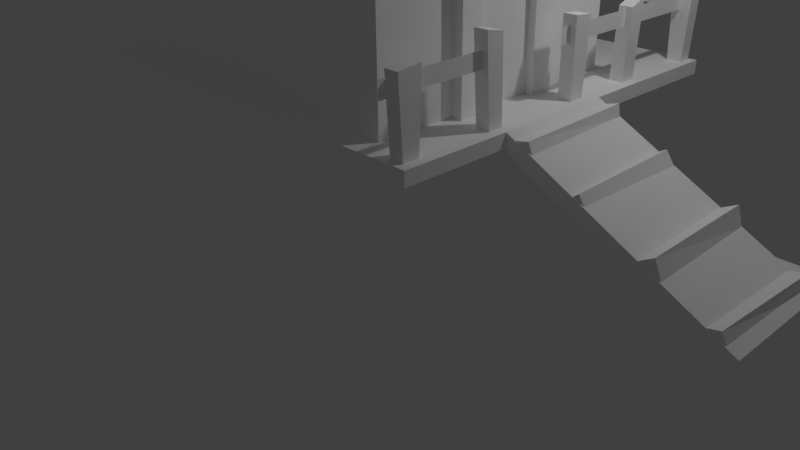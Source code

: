 # Source: CMC_Treehouse_3DS.blend  (saved by Blender 2.75.0; exported with 4.5.12 LTS)
import bpy
from mathutils import Matrix  # noqa: F401  (used for matrix-valued properties, if any)

bpy.ops.wm.read_factory_settings(use_empty=True)
scene = bpy.context.scene
scene.name = 'Scene'

# ---- collections
col_collection_1 = bpy.data.collections.new('Collection 1'); scene.collection.children.link(col_collection_1)

# ---- materials (node trees are filled in below, after node groups)
mat_cmc_treehouse_tr = bpy.data.materials.new('CMC_Treehouse_Tr')
mat_cmc_treehouse_tr.alpha_threshold = 0.0
mat_cmc_treehouse_tr.use_transparent_shadow = False
mat_cmc_treehouse_tr.diffuse_color = (1.0, 1.0, 1.0, 1.0)
mat_cmc_treehouse_tr.specular_color = (0.898, 0.898, 0.898)
mat_cmc_treehouse_tr.roughness = 0.5
mat_cmc_treehouse_ma = bpy.data.materials.new('CMC_Treehouse_Ma')
mat_cmc_treehouse_ma.alpha_threshold = 0.0
mat_cmc_treehouse_ma.use_transparent_shadow = False
mat_cmc_treehouse_ma.diffuse_color = (1.0, 1.0, 1.0, 1.0)
mat_cmc_treehouse_ma.specular_color = (0.898, 0.898, 0.898)
mat_cmc_treehouse_ma.roughness = 0.5
mat_cmc_treehouse_ra = bpy.data.materials.new('CMC_Treehouse_Ra')
mat_cmc_treehouse_ra.alpha_threshold = 0.0
mat_cmc_treehouse_ra.use_transparent_shadow = False
mat_cmc_treehouse_ra.diffuse_color = (1.0, 1.0, 1.0, 1.0)
mat_cmc_treehouse_ra.specular_color = (0.898, 0.898, 0.898)
mat_cmc_treehouse_ra.roughness = 0.5
mat_cmc_treehouse_ex = bpy.data.materials.new('CMC_Treehouse_Ex')
mat_cmc_treehouse_ex.alpha_threshold = 0.0
mat_cmc_treehouse_ex.use_transparent_shadow = False
mat_cmc_treehouse_ex.diffuse_color = (1.0, 1.0, 1.0, 1.0)
mat_cmc_treehouse_ex.specular_color = (0.898, 0.898, 0.898)
mat_cmc_treehouse_ex.roughness = 0.5

# ---- material node trees

# ---- world
world_world = bpy.data.worlds.new('World'); scene.world = world_world
world_world.color = (0.05088, 0.05088, 0.05088)
world_world.use_sun_shadow = False
world_world.sun_shadow_jitter_overblur = 0.0
world_world.cycles.sampling_method = 'MANUAL'
world_world.cycles.sample_map_resolution = 256

# ---- cameras
cam_camera = bpy.data.cameras.new('Camera')
cam_camera.clip_end = 100.0
cam_camera.lens = 35.0
cam_camera.sensor_width = 32.0
cam_camera.sensor_height = 18.0
cam_camera.ortho_scale = 7.314
cam_camera.dof.focus_distance = 0.0
cam_camera.dof.aperture_fstop = 128.0

# ---- lights
light_lamp = bpy.data.lights.new('Lamp', 'POINT')
light_lamp.transmission_factor = 0.0
light_lamp.cutoff_distance = 30.0
light_lamp.energy = 100.0
light_lamp.shadow_buffer_clip_start = 1.001
light_lamp.shadow_soft_size = 0.1
light_lamp.shadow_maximum_resolution = 0.006
light_lamp.use_absolute_resolution = True
light_lamp.cycles.use_multiple_importance_sampling = False

# ---- meshes
me_cmc_treeh2 = bpy.data.meshes.new('CMC_Treeh2')
me_cmc_treeh2.from_pydata([(22.53, 0.9203, 39.28), (22.53, -7.182, 26.2), (22.53, 0.9203, 26.2), (22.53, -7.182, 39.28), (6.402, 13.23, 31.83), (11.82, 13.23, 30.97), (8.263, 13.23, 43.66), (13.69, 13.23, 42.81), (6.402, 12.64, 31.83), (11.82, 12.64, 30.97), (8.263, 12.64, 43.66), (13.69, 12.64, 42.81), (-4.785, 11.41, 31.33), (7.273, 11.41, 31.33), (-4.785, 11.41, 44.81), (7.273, 11.41, 44.81), (20.92, 0.06894, 48.1), (20.92, -6.378, 48.1), (20.92, -0.1508, 55.66), (20.92, -6.158, 55.57), (23.14, 0.8541, 48.16), (23.14, -6.781, 48.16), (23.14, 0.8541, 50.49), (23.14, -6.781, 50.49), (-8.524, 13.23, 30.5), (-11.84, 13.23, 42.01), (-6.564, 13.23, 43.53), (-3.249, 13.23, 32.02), (-3.249, 12.64, 32.02), (-8.524, 12.64, 30.5), (-6.564, 12.64, 43.53), (-11.84, 12.64, 42.01), (6.402, 13.23, 31.83), (11.82, 13.23, 30.97), (6.402, 13.23, 31.83), (11.82, 13.23, 30.97), (13.69, 13.23, 42.81), (11.82, 12.64, 30.97), (11.82, 13.23, 30.97), (13.69, 13.23, 42.81), (8.263, 13.23, 43.66), (13.69, 12.64, 42.81), (13.69, 13.23, 42.81), (8.263, 13.23, 43.66), (6.402, 13.23, 31.83), (6.402, 12.64, 31.83), (6.402, 12.64, 31.83), (8.263, 12.64, 43.66), (8.263, 13.23, 43.66), (-8.524, 13.23, 30.5), (-3.249, 13.23, 32.02), (-8.524, 13.23, 30.5), (-3.249, 13.23, 32.02), (-6.564, 13.23, 43.53), (-3.249, 12.64, 32.02), (-3.249, 13.23, 32.02), (-6.564, 13.23, 43.53), (-11.84, 13.23, 42.01), (-6.564, 12.64, 43.53), (-6.564, 13.23, 43.53), (-11.84, 13.23, 42.01), (-8.524, 13.23, 30.5), (-8.524, 12.64, 30.5), (-8.524, 12.64, 30.5), (-11.84, 12.64, 42.01), (-11.84, 13.23, 42.01)], [], [(3, 1, 2), (0, 3, 2), (4, 6, 7), (7, 5, 4), (32, 33, 9), (9, 8, 34), (35, 36, 11), (11, 37, 38), (39, 40, 10), (10, 41, 42), (43, 44, 45), (46, 47, 48), (12, 14, 15), (15, 13, 12), (16, 18, 19), (19, 17, 16), (20, 22, 23), (23, 21, 20), (24, 25, 26), (26, 27, 24), (49, 50, 28), (28, 29, 51), (52, 53, 30), (30, 54, 55), (56, 57, 31), (31, 58, 59), (60, 61, 62), (63, 64, 65)])
_uv = me_cmc_treeh2.uv_layers.new(name='UVMap')
_uv.uv.foreach_set('vector', [0.6805, 0.39, 0.0, 0.39, 0.0, 0.0, 0.6805, 0.0, 0.6805, 0.39, 0.0, 0.0, 0.0, 0.0, 0.6805, 0.0, 0.6805, 0.39, 0.6805, 0.39, 0.0, 0.39, 0.0, 0.0, 0.995, 0.02889, 0.7362, 0.02889, 0.7362, 0.00461, 0.7362, 0.00461, 0.995, 0.00461, 0.995, 0.02889, 0.7362, 0.00461, 0.995, 0.00461, 0.995, 0.02889, 0.995, 0.02889, 0.7362, 0.02889, 0.7362, 0.00461, 0.7362, 0.00461, 0.995, 0.00461, 0.995, 0.02889, 0.995, 0.02889, 0.7362, 0.02889, 0.7362, 0.00461, 0.995, 0.02889, 0.7362, 0.02889, 0.7362, 0.00461, 0.7362, 0.00461, 0.995, 0.00461, 0.995, 0.02889, 0.007919, 0.4415, 0.637, 0.4507, 0.6333, 0.9823, 0.6333, 0.9823, 0.007919, 0.9915, 0.007919, 0.4415, 0.007919, 0.4415, 0.637, 0.4507, 0.6333, 0.9823, 0.6333, 0.9823, 0.007919, 0.9915, 0.007919, 0.4415, 0.709, 0.06118, 0.9917, 0.06118, 0.9917, 0.9872, 0.9917, 0.9872, 0.709, 0.9872, 0.709, 0.06118, 0.0, 0.0, 0.6805, 0.0, 0.6805, 0.39, 0.6805, 0.39, 0.0, 0.39, 0.0, 0.0, 0.995, 0.02889, 0.7362, 0.02889, 0.7362, 0.00461, 0.7362, 0.00461, 0.995, 0.00461, 0.995, 0.02889, 0.7362, 0.00461, 0.995, 0.00461, 0.995, 0.02889, 0.995, 0.02889, 0.7362, 0.02889, 0.7362, 0.00461, 0.7362, 0.00461, 0.995, 0.00461, 0.995, 0.02889, 0.995, 0.02889, 0.7362, 0.02889, 0.7362, 0.00461, 0.995, 0.02889, 0.7362, 0.02889, 0.7362, 0.00461, 0.7362, 0.00461, 0.995, 0.00461, 0.995, 0.02889])
me_cmc_treeh2.materials.append(mat_cmc_treehouse_tr)
me_cmc_treeh2.use_remesh_preserve_volume = False
me_cmc_treeh2.use_remesh_preserve_attributes = False
me_cmc_treeh2.use_mirror_vertex_groups = False
me_cmc_treeh2.update()
me_cmc_treeh1 = bpy.data.meshes.new('CMC_Treeh1')
me_cmc_treeh1.from_pydata([(22.33, -3.347, 60.29), (19.53, -16.3, 50.39), (22.33, -18.52, 48.49), (19.53, -3.347, 60.29), (22.33, 12.6, 47.89), (19.53, 9.603, 50.19), (22.33, -6.128, 48.16), (19.57, -6.128, 48.16), (19.57, -0.1482, 48.03), (22.33, -0.1482, 48.03), (22.33, -0.4214, 55.36), (19.57, -0.4214, 55.36), (19.57, -5.975, 55.27), (22.33, -5.975, 55.27), (-16.07, 9.603, 50.19), (-20.47, -3.347, 60.29), (-20.47, 12.6, 47.89), (-16.07, -3.347, 60.29), (-16.07, -16.3, 50.39), (-20.47, -18.52, 48.49), (22.33, 2.838, 26.44), (22.33, 2.838, 41.69), (19.53, 2.838, 41.69), (19.53, 2.838, 26.44), (22.33, 12.6, 26.44), (19.53, 9.603, 26.44), (19.53, -9.062, 26.39), (22.33, -9.062, 26.39), (22.33, -9.062, 41.69), (19.53, -9.062, 41.69), (19.53, -16.3, 26.39), (22.33, -18.52, 26.39), (-20.47, 12.6, 26.44), (-16.07, 9.603, 26.41), (-20.47, -18.52, 26.39), (-16.07, -16.3, 26.39), (-3.841, 12.6, 44.25), (-3.841, 9.603, 44.25), (-3.258, 9.603, 31.96), (-3.258, 12.6, 31.96), (6.148, 12.6, 31.73), (6.148, 9.603, 31.73), (6.742, 12.6, 43.77), (6.742, 9.603, 43.77), (22.33, -18.52, 48.49), (-20.47, -18.52, 48.49), (-20.47, -18.52, 48.49), (-20.47, -18.52, 48.49), (-20.47, -18.52, 26.39), (22.33, 12.6, 47.89), (22.33, 12.6, 47.89), (-20.47, 12.6, 47.89), (-20.47, 12.6, 47.89), (22.33, 12.6, 47.89), (-20.47, 12.6, 26.44), (-20.47, 12.6, 26.44), (-20.47, 12.6, 26.44), (-20.47, 12.6, 26.44), (-20.47, 12.6, 47.89), (19.53, 9.603, 50.19), (19.53, 9.603, 50.19), (-3.258, 12.6, 31.96), (-3.258, 9.603, 31.96), (6.148, 9.603, 31.73), (-3.258, 12.6, 31.96), (6.148, 9.603, 31.73), (6.148, 12.6, 31.73), (6.742, 12.6, 43.77), (6.148, 12.6, 31.73), (6.148, 9.603, 31.73), (6.742, 12.6, 43.77), (6.148, 9.603, 31.73), (6.742, 9.603, 43.77), (-3.841, 9.603, 44.25), (-3.258, 9.603, 31.96), (-3.258, 12.6, 31.96), (-3.841, 9.603, 44.25), (-3.258, 12.6, 31.96), (-3.841, 12.6, 44.25), (6.742, 12.6, 43.77), (6.742, 9.603, 43.77), (-3.841, 9.603, 44.25), (6.742, 12.6, 43.77), (-3.841, 9.603, 44.25), (-3.841, 12.6, 44.25), (19.53, 9.603, 26.44), (-16.07, 9.603, 50.19), (-16.07, 9.603, 50.19), (-16.07, 9.603, 50.19), (-16.07, 9.603, 26.41), (19.53, -16.3, 50.39), (-16.07, -16.3, 26.39), (19.53, -16.3, 50.39), (-16.07, -16.3, 26.39), (-16.07, -16.3, 50.39), (19.53, -16.3, 26.39), (19.53, -16.3, 26.39), (22.33, -18.52, 26.39), (22.33, 12.6, 26.44), (22.33, 12.6, 26.44)], [], [(5, 8, 11), (3, 5, 11), (7, 1, 12), (1, 3, 12), (11, 12, 3), (2, 28, 6), (9, 21, 4), (6, 28, 21), (6, 21, 9), (5, 22, 8), (7, 29, 1), (8, 22, 29), (8, 29, 7), (19, 34, 31), (19, 31, 44), (15, 16, 45), (46, 16, 32), (47, 32, 48), (49, 24, 40), (50, 40, 42), (42, 36, 51), (42, 52, 53), (40, 24, 54), (40, 55, 39), (36, 39, 56), (36, 57, 58), (14, 37, 43), (14, 43, 59), (14, 33, 38), (14, 38, 37), (43, 41, 25), (43, 25, 60), (38, 33, 25), (38, 25, 41), (61, 62, 63), (64, 65, 66), (67, 68, 69), (70, 71, 72), (73, 74, 75), (76, 77, 78), (79, 80, 81), (82, 83, 84), (5, 85, 23), (5, 23, 22), (2, 6, 13), (0, 2, 13), (0, 13, 10), (0, 10, 4), (10, 9, 4), (17, 18, 86), (87, 18, 35), (88, 35, 89), (90, 30, 91), (92, 93, 94), (29, 26, 95), (29, 96, 1), (2, 97, 27), (2, 27, 28), (21, 20, 98), (21, 99, 4)])
_uv = me_cmc_treeh1.uv_layers.new(name='UVMap')
_uv.uv.foreach_set('vector', [0.8859, 0.8685, 0.8616, 0.7592, 0.9438, 0.7561, 0.9991, 0.7233, 0.8859, 0.8685, 0.9438, 0.7561, 0.8631, 0.6922, 0.8881, 0.5781, 0.9428, 0.6939, 0.8881, 0.5781, 0.9991, 0.7233, 0.9428, 0.6939, 0.9438, 0.7561, 0.9428, 0.6939, 0.9991, 0.7233, 0.3876, 0.5417, 0.2698, 0.3779, 0.382, 0.327, 0.3796, 0.2234, 0.2698, 0.1716, 0.3772, 0.002402, 0.382, 0.327, 0.2698, 0.3779, 0.2698, 0.1716, 0.382, 0.327, 0.2698, 0.1716, 0.3796, 0.2234, 0.8859, 0.8685, 0.7906, 0.7927, 0.8616, 0.7592, 0.8631, 0.6922, 0.7905, 0.6592, 0.8881, 0.5781, 0.8616, 0.7592, 0.7906, 0.7927, 0.7905, 0.6592, 0.8616, 0.7592, 0.7905, 0.6592, 0.8631, 0.6922, 0.0, 0.5787, 0.0, 0.881, 0.5943, 0.881, 0.0, 0.5787, 0.5943, 0.881, 0.5943, 0.5787, 0.5943, 0.2796, 0.3769, 2.834e-07, 0.3875, 0.5456, 0.3875, 0.5456, 0.3769, 2.834e-07, 0.0008766, 0.0, 0.3875, 0.5456, 0.0008766, 0.0, 1.771e-08, 0.5456, 0.5943, 0.5787, 0.5943, 0.881, 0.3696, 0.8072, 0.5943, 0.5787, 0.3696, 0.8072, 0.3778, 0.64, 0.3778, 0.64, 0.2309, 0.6333, 0.0, 0.5787, 0.3778, 0.64, 0.0, 0.5787, 0.5943, 0.5787, 0.3696, 0.8072, 0.5943, 0.881, 0.0, 0.881, 0.3696, 0.8072, 0.0, 0.881, 0.239, 0.804, 0.2309, 0.6333, 0.239, 0.804, 0.0, 0.881, 0.2309, 0.6333, 0.0, 0.881, 0.0, 0.5787, 0.9299, 0.0, 0.826, 0.0513, 0.7361, 0.05539, 0.9299, 0.0, 0.7361, 0.05539, 0.6274, 1.417e-07, 0.9299, 0.0, 0.9299, 0.203, 0.8211, 0.1558, 0.9299, 0.0, 0.8211, 0.1558, 0.826, 0.0513, 0.7361, 0.05539, 0.7411, 0.1577, 0.6274, 0.2029, 0.7361, 0.05539, 0.6274, 0.2029, 0.6274, 1.417e-07, 0.8211, 0.1558, 0.9299, 0.203, 0.6274, 0.2029, 0.8211, 0.1558, 0.6274, 0.2029, 0.7411, 0.1577, 0.259, 0.9306, 9.919e-07, 0.9306, 0.0, 0.9058, 0.259, 0.9306, 0.0, 0.9058, 0.259, 0.9058, 9.919e-07, 0.9306, 0.0, 0.9058, 0.259, 0.9058, 9.919e-07, 0.9306, 0.259, 0.9058, 0.259, 0.9306, 0.259, 0.9058, 0.259, 0.9306, 9.919e-07, 0.9306, 0.259, 0.9058, 9.919e-07, 0.9306, 0.0, 0.9058, 0.259, 0.9306, 9.919e-07, 0.9306, 0.0, 0.9058, 0.259, 0.9306, 0.0, 0.9058, 0.259, 0.9058, 0.8859, 0.8685, 0.6195, 0.8685, 0.6195, 0.7927, 0.8859, 0.8685, 0.6195, 0.7927, 0.7906, 0.7927, 0.3876, 0.5417, 0.382, 0.327, 0.5052, 0.3244, 0.5921, 0.2788, 0.3876, 0.5417, 0.5052, 0.3244, 0.5921, 0.2788, 0.5052, 0.3244, 0.5066, 0.2281, 0.5921, 0.2788, 0.5066, 0.2281, 0.3772, 0.002402, 0.5066, 0.2281, 0.3796, 0.2234, 0.3772, 0.002402, 1.0, 0.7241, 0.8888, 0.5787, 0.8865, 0.8696, 0.8865, 0.8696, 0.8888, 0.5787, 0.6192, 0.5787, 0.8865, 0.8696, 0.6192, 0.5787, 0.6196, 0.8696, 0.6274, 1.417e-07, 0.6274, 0.2029, 0.9299, 0.203, 0.6274, 1.417e-07, 0.9299, 0.203, 0.9299, 0.0, 0.7905, 0.6592, 0.619, 0.6592, 0.619, 0.5781, 0.7905, 0.6592, 0.619, 0.5781, 0.8881, 0.5781, 0.3876, 0.5417, 0.004629, 0.5417, 0.004629, 0.3779, 0.3876, 0.5417, 0.004629, 0.3779, 0.2698, 0.3779, 0.2698, 0.1716, 0.005496, 0.1716, 0.005496, 0.002402, 0.2698, 0.1716, 0.005496, 0.002402, 0.3772, 0.002402])
me_cmc_treeh1.materials.append(mat_cmc_treehouse_ma)
me_cmc_treeh1.use_remesh_preserve_volume = False
me_cmc_treeh1.use_remesh_preserve_attributes = False
me_cmc_treeh1.use_mirror_vertex_groups = False
me_cmc_treeh1.update()
me_cmc_treeh0 = bpy.data.meshes.new('CMC_Treeh0')
me_cmc_treeh0.from_pydata([(52.2, 4.892, 14.23), (28.34, -8.897, 26.44), (52.21, -8.891, 14.23), (28.34, 4.903, 26.44), (28.34, 4.903, 24.54), (28.34, -8.897, 24.54), (52.24, -8.897, 12.33), (52.24, 4.903, 12.33), (31.23, -8.678, 24.89), (30.77, -8.724, 26.14), (29.37, -8.841, 25.86), (30.78, 4.804, 26.39), (30.96, 4.843, 25.03), (29.14, 4.679, 25.98), (35.74, -8.841, 22.55), (37.1, -8.678, 21.85), (36.35, -8.724, 23.0), (36.36, 4.804, 23.25), (37.33, 4.843, 21.75), (35.43, 4.679, 22.72), (42.54, -8.841, 19.1), (44.88, -8.678, 17.91), (44.04, -8.724, 19.9), (44.05, 4.804, 20.15), (44.61, 4.843, 18.05), (42.27, 4.679, 19.24), (49.1, -8.841, 15.76), (51.0, -8.678, 14.79), (50.43, -8.724, 16.0), (51.0, 4.804, 15.93), (51.22, 4.843, 14.64), (49.32, 4.679, 15.64), (41.71, 28.66, 2.175), (55.5, 4.797, 14.38), (55.5, 28.67, 2.175), (41.7, 4.797, 14.38), (41.7, 4.797, 12.48), (55.5, 4.797, 12.48), (55.5, 28.7, 0.2753), (41.7, 28.7, 0.2753), (55.28, 7.693, 12.83), (55.33, 7.237, 14.08), (55.45, 5.836, 13.8), (41.8, 7.242, 14.33), (41.76, 7.422, 12.97), (41.93, 5.599, 13.92), (55.45, 12.2, 10.49), (55.28, 13.56, 9.793), (55.33, 12.81, 10.95), (41.8, 12.82, 11.19), (41.76, 13.79, 9.696), (41.93, 11.89, 10.67), (55.45, 19.0, 7.041), (55.28, 21.34, 5.855), (55.33, 20.5, 7.845), (41.8, 20.51, 8.093), (41.76, 21.07, 5.994), (41.93, 18.73, 7.18), (55.45, 25.56, 3.699), (55.28, 27.46, 2.729), (55.33, 26.9, 3.941), (41.8, 27.46, 3.876), (41.76, 27.68, 2.58), (41.93, 25.79, 3.585), (52.21, -8.891, 14.23), (52.2, 4.892, 14.23), (28.34, 4.903, 26.44), (52.21, -8.891, 14.23), (28.34, 4.903, 26.44), (28.34, -8.897, 26.44), (52.21, -8.891, 14.23), (52.24, -8.897, 12.33), (52.24, 4.903, 12.33), (52.21, -8.891, 14.23), (52.24, 4.903, 12.33), (52.2, 4.892, 14.23), (29.14, 4.679, 25.98), (29.14, 4.679, 25.98), (29.37, -8.841, 25.86), (35.43, 4.679, 22.72), (35.43, 4.679, 22.72), (35.74, -8.841, 22.55), (42.27, 4.679, 19.24), (42.27, 4.679, 19.24), (42.54, -8.841, 19.1), (49.32, 4.679, 15.64), (49.32, 4.679, 15.64), (49.1, -8.841, 15.76), (28.34, 4.903, 24.54), (52.24, 4.903, 12.33), (52.24, -8.897, 12.33), (28.34, 4.903, 24.54), (52.24, -8.897, 12.33), (28.34, -8.897, 24.54), (55.5, 28.67, 2.175), (41.71, 28.66, 2.175), (41.7, 4.797, 14.38), (55.5, 28.67, 2.175), (41.7, 4.797, 14.38), (55.5, 4.797, 14.38), (55.5, 28.67, 2.175), (55.5, 28.7, 0.2753), (41.7, 28.7, 0.2753), (55.5, 28.67, 2.175), (41.7, 28.7, 0.2753), (41.71, 28.66, 2.175), (41.93, 5.599, 13.92), (41.93, 5.599, 13.92), (55.45, 5.836, 13.8), (41.93, 11.89, 10.67), (41.93, 11.89, 10.67), (55.45, 12.2, 10.49), (41.93, 18.73, 7.18), (41.93, 18.73, 7.18), (55.45, 19.0, 7.041), (41.93, 25.79, 3.585), (41.93, 25.79, 3.585), (55.45, 25.56, 3.699), (41.7, 4.797, 12.48), (55.5, 4.797, 12.48), (55.5, 4.797, 14.38), (41.7, 4.797, 12.48), (55.5, 4.797, 14.38), (41.7, 4.797, 14.38), (41.7, 4.797, 12.48), (41.7, 28.7, 0.2753), (55.5, 28.7, 0.2753), (41.7, 4.797, 12.48), (55.5, 28.7, 0.2753), (55.5, 4.797, 12.48)], [], [(0, 7, 4), (0, 4, 3), (1, 5, 6), (1, 6, 2), (64, 65, 66), (67, 68, 69), (70, 71, 72), (73, 74, 75), (10, 8, 9), (11, 12, 13), (9, 11, 76), (9, 77, 78), (9, 8, 12), (9, 12, 11), (14, 15, 16), (17, 18, 19), (16, 17, 79), (16, 80, 81), (16, 15, 18), (16, 18, 17), (20, 21, 22), (23, 24, 25), (22, 23, 82), (22, 83, 84), (22, 21, 24), (22, 24, 23), (26, 27, 28), (29, 30, 31), (28, 29, 85), (28, 86, 87), (28, 27, 30), (28, 30, 29), (88, 89, 90), (91, 92, 93), (32, 39, 36), (32, 36, 35), (33, 37, 38), (33, 38, 34), (94, 95, 96), (97, 98, 99), (100, 101, 102), (103, 104, 105), (42, 40, 41), (43, 44, 45), (41, 43, 106), (41, 107, 108), (41, 40, 44), (41, 44, 43), (46, 47, 48), (49, 50, 51), (48, 49, 109), (48, 110, 111), (48, 47, 50), (48, 50, 49), (52, 53, 54), (55, 56, 57), (54, 55, 112), (54, 113, 114), (54, 53, 56), (54, 56, 55), (58, 59, 60), (61, 62, 63), (60, 61, 115), (60, 116, 117), (60, 59, 62), (60, 62, 61), (118, 119, 120), (121, 122, 123), (124, 125, 126), (127, 128, 129)])
_uv = me_cmc_treeh0.uv_layers.new(name='UVMap')
_uv.uv.foreach_set('vector', [0.8482, 0.01478, 0.9852, 0.01051, 0.5645, 0.9946, 0.8482, 0.01478, 0.5645, 0.9946, 0.4334, 0.9946, 0.4334, 0.9946, 0.5645, 0.9946, 0.9852, 0.01051, 0.4334, 0.9946, 0.9852, 0.01051, 0.8482, 0.01478, 0.002906, 7.576e-05, 0.2235, 0.0002259, 0.2242, 0.9999, 0.002906, 7.576e-05, 0.2242, 0.9999, 0.002961, 1.0, 0.5102, 0.02696, 0.5671, 0.0265, 0.5641, 0.2153, 0.5102, 0.02696, 0.5641, 0.2153, 0.5072, 0.2146, 0.3401, 0.02265, 0.4337, 0.09895, 0.3448, 0.09781, 0.3498, 0.8761, 0.4447, 0.8765, 0.3566, 0.9684, 0.3448, 0.09781, 0.3498, 0.8761, 0.2568, 0.868, 0.3448, 0.09781, 0.2568, 0.868, 0.2693, 0.09046, 0.3448, 0.09781, 0.4337, 0.09895, 0.4447, 0.8765, 0.3448, 0.09781, 0.4447, 0.8765, 0.3498, 0.8761, 0.3401, 0.02265, 0.4337, 0.09895, 0.3448, 0.09781, 0.3498, 0.8761, 0.4447, 0.8765, 0.3566, 0.9684, 0.3448, 0.09781, 0.3498, 0.8761, 0.2568, 0.868, 0.3448, 0.09781, 0.2568, 0.868, 0.2693, 0.09046, 0.3448, 0.09781, 0.4337, 0.09895, 0.4447, 0.8765, 0.3448, 0.09781, 0.4447, 0.8765, 0.3498, 0.8761, 0.3401, 0.02265, 0.4337, 0.09895, 0.3448, 0.09781, 0.3498, 0.8761, 0.4447, 0.8765, 0.3566, 0.9684, 0.3448, 0.09781, 0.3498, 0.8761, 0.2568, 0.868, 0.3448, 0.09781, 0.2568, 0.868, 0.2693, 0.09046, 0.3448, 0.09781, 0.4337, 0.09895, 0.4447, 0.8765, 0.3448, 0.09781, 0.4447, 0.8765, 0.3498, 0.8761, 0.3401, 0.02265, 0.4337, 0.09895, 0.3448, 0.09781, 0.3498, 0.8761, 0.4447, 0.8765, 0.3566, 0.9684, 0.3448, 0.09781, 0.3498, 0.8761, 0.2568, 0.868, 0.3448, 0.09781, 0.2568, 0.868, 0.2693, 0.09046, 0.3448, 0.09781, 0.4337, 0.09895, 0.4447, 0.8765, 0.3448, 0.09781, 0.4447, 0.8765, 0.3498, 0.8761, 0.8007, 0.9625, 0.8007, 0.6594, 0.9565, 0.6594, 0.8007, 0.9625, 0.9565, 0.6594, 0.9565, 0.9625, 0.8482, 0.01478, 0.9852, 0.01051, 0.5645, 0.9946, 0.8482, 0.01478, 0.5645, 0.9946, 0.4334, 0.9946, 0.4334, 0.9946, 0.5645, 0.9946, 0.9852, 0.01051, 0.4334, 0.9946, 0.9852, 0.01051, 0.8482, 0.01478, 0.002906, 7.576e-05, 0.2235, 0.0002259, 0.2242, 0.9999, 0.002906, 7.576e-05, 0.2242, 0.9999, 0.002961, 1.0, 0.5102, 0.02696, 0.5671, 0.0265, 0.5641, 0.2153, 0.5102, 0.02696, 0.5641, 0.2153, 0.5072, 0.2146, 0.3401, 0.02265, 0.4337, 0.09895, 0.3448, 0.09781, 0.3498, 0.8761, 0.4447, 0.8765, 0.3566, 0.9684, 0.3448, 0.09781, 0.3498, 0.8761, 0.2568, 0.868, 0.3448, 0.09781, 0.2568, 0.868, 0.2693, 0.09046, 0.3448, 0.09781, 0.4337, 0.09895, 0.4447, 0.8765, 0.3448, 0.09781, 0.4447, 0.8765, 0.3498, 0.8761, 0.3401, 0.02265, 0.4337, 0.09895, 0.3448, 0.09781, 0.3498, 0.8761, 0.4447, 0.8765, 0.3566, 0.9684, 0.3448, 0.09781, 0.3498, 0.8761, 0.2568, 0.868, 0.3448, 0.09781, 0.2568, 0.868, 0.2693, 0.09046, 0.3448, 0.09781, 0.4337, 0.09895, 0.4447, 0.8765, 0.3448, 0.09781, 0.4447, 0.8765, 0.3498, 0.8761, 0.3401, 0.02265, 0.4337, 0.09895, 0.3448, 0.09781, 0.3498, 0.8761, 0.4447, 0.8765, 0.3566, 0.9684, 0.3448, 0.09781, 0.3498, 0.8761, 0.2568, 0.868, 0.3448, 0.09781, 0.2568, 0.868, 0.2693, 0.09046, 0.3448, 0.09781, 0.4337, 0.09895, 0.4447, 0.8765, 0.3448, 0.09781, 0.4447, 0.8765, 0.3498, 0.8761, 0.3401, 0.02265, 0.4337, 0.09895, 0.3448, 0.09781, 0.3498, 0.8761, 0.4447, 0.8765, 0.3566, 0.9684, 0.3448, 0.09781, 0.3498, 0.8761, 0.2568, 0.868, 0.3448, 0.09781, 0.2568, 0.868, 0.2693, 0.09046, 0.3448, 0.09781, 0.4337, 0.09895, 0.4447, 0.8765, 0.3448, 0.09781, 0.4447, 0.8765, 0.3498, 0.8761, 0.5072, 0.2146, 0.5102, 0.02696, 0.5671, 0.0265, 0.5072, 0.2146, 0.5671, 0.0265, 0.5641, 0.2153, 0.8007, 0.9625, 0.8007, 0.6594, 0.9565, 0.6594, 0.8007, 0.9625, 0.9565, 0.6594, 0.9565, 0.9625])
me_cmc_treeh0.materials.append(mat_cmc_treehouse_ra)
me_cmc_treeh0.use_remesh_preserve_volume = False
me_cmc_treeh0.use_remesh_preserve_attributes = False
me_cmc_treeh0.use_mirror_vertex_groups = False
me_cmc_treeh0.update()
me_cmc_treeho = bpy.data.meshes.new('CMC_Treeho')
me_cmc_treeho.from_pydata([(-21.07, 16.8, 47.54), (-21.07, -3.347, 60.24), (-21.07, -3.347, 63.24), (-21.07, 16.8, 44.54), (23.23, -3.347, 60.24), (23.23, 16.8, 47.54), (23.23, -3.347, 63.24), (23.23, 16.8, 44.54), (23.23, -23.5, 44.54), (-21.07, -23.5, 44.54), (-21.07, -23.5, 47.54), (23.23, -23.5, 47.54), (22.02, 1.029, 47.05), (22.02, -6.775, 46.94), (22.02, 1.374, 48.68), (22.02, -7.3, 48.57), (23.48, 1.029, 47.05), (23.48, -6.775, 46.94), (23.48, 1.374, 48.68), (23.48, -7.3, 48.57), (20.02, -6.856, 25.88), (23.55, -9.516, 25.85), (23.42, -6.856, 25.88), (19.89, -9.516, 25.85), (20.02, -6.85, 39.16), (23.42, -6.85, 39.16), (19.89, -9.624, 42.67), (23.55, -9.624, 42.67), (20.02, 0.6243, 38.81), (23.42, 0.6243, 38.81), (23.55, 3.305, 42.28), (19.89, 3.305, 42.28), (23.42, 0.7442, 25.83), (20.02, 0.7442, 25.83), (19.89, 3.305, 25.8), (23.55, 3.305, 25.8), (-22.64, 23.23, 24.89), (28.35, 23.23, 24.89), (-22.64, 23.23, 26.42), (28.35, 23.23, 26.42), (-22.64, -21.2, 24.89), (28.35, -21.2, 24.89), (-22.64, -21.2, 26.42), (28.35, -21.2, 26.42), (-0.3544, 18.21, 25.33), (-0.3544, -0.5852, 21.33), (-0.3544, 14.01, 25.33), (-0.3544, -0.5852, 17.13), (1.246, -0.5852, 21.33), (1.246, 18.21, 25.33), (1.246, 14.01, 25.33), (1.246, -0.5852, 17.13), (22.96, 0.8721, 56.16), (18.93, 0.8721, 56.16), (18.93, -0.547, 55.13), (22.96, -0.547, 55.13), (22.96, -6.912, 56.25), (18.93, -6.912, 56.25), (18.93, -5.804, 55.09), (22.96, -5.804, 55.09), (22.96, -6.997, 48.25), (18.93, -6.997, 48.25), (18.93, -5.936, 48.27), (22.96, -5.936, 48.27), (22.96, 1.048, 48.16), (18.93, 1.048, 48.16), (18.93, -0.3669, 48.17), (22.96, -0.3669, 48.17), (6.73, -4.14, 21.33), (6.73, -4.14, 17.13), (21.02, 8.074, 25.33), (17.83, 5.345, 25.33), (16.79, 6.562, 25.33), (5.691, -2.923, 21.33), (19.98, 9.29, 25.33), (5.691, -2.923, 17.13), (5.144, -8.504, 21.33), (5.144, -8.504, 17.13), (21.08, -18.48, 25.33), (17.52, -16.25, 25.33), (18.37, -14.89, 25.33), (5.993, -7.148, 21.33), (21.93, -17.12, 25.33), (5.993, -7.148, 17.13), (-2.704, -6.814, 21.33), (-2.704, -6.814, 17.13), (-19.63, -14.99, 25.33), (-15.85, -13.16, 25.33), (-15.16, -14.6, 25.33), (-2.008, -8.255, 21.33), (-18.94, -16.43, 25.33), (-2.008, -8.255, 17.13), (-1.195, -2.888, 21.33), (-1.195, -2.888, 17.13), (-15.76, 8.997, 25.33), (-12.51, 6.342, 25.33), (-13.52, 5.103, 25.33), (-2.206, -4.128, 21.33), (-16.77, 7.758, 25.33), (-2.206, -4.128, 17.13), (42.87, 0.0, -0.5565), (45.19, 0.0, -1.234), (47.39, 0.0, 15.36), (49.99, 0.0, 14.52), (42.87, -4.649, -0.5565), (45.19, -4.649, -1.234), (47.39, -4.649, 15.36), (49.99, -4.649, 14.52), (25.86, 22.8, 25.88), (27.47, 22.8, 25.73), (25.55, 22.8, 34.45), (27.91, 22.8, 34.15), (25.86, 21.25, 25.88), (27.47, 21.25, 25.73), (25.55, 21.25, 34.45), (27.91, 21.25, 34.15), (10.44, 22.8, 25.96), (12.08, 22.8, 25.88), (10.86, 22.8, 34.27), (12.87, 22.8, 34.57), (10.44, 21.25, 25.96), (12.08, 21.25, 25.88), (10.86, 21.25, 34.27), (12.87, 21.25, 34.57), (-3.871, 22.8, 26.07), (-2.199, 22.8, 26.19), (-4.227, 22.8, 34.51), (-2.148, 22.8, 34.74), (-3.871, 21.25, 26.07), (-2.199, 21.25, 26.19), (-4.227, 21.25, 34.51), (-2.148, 21.25, 34.74), (-18.05, 22.8, 25.88), (-16.13, 22.8, 25.88), (-18.66, 22.8, 34.75), (-16.67, 22.8, 33.98), (-18.05, 21.25, 25.88), (-16.13, 21.25, 25.88), (-18.66, 21.25, 34.75), (-16.67, 21.25, 33.98), (-20.94, 22.11, 32.0), (26.99, 22.11, 32.0), (-20.94, 22.11, 33.73), (26.99, 22.11, 33.73), (27.3, -18.55, 25.88), (27.3, -20.32, 25.73), (27.3, -18.22, 34.45), (27.3, -20.81, 34.15), (25.75, -18.55, 25.88), (25.75, -20.32, 25.73), (25.75, -18.22, 34.45), (25.75, -20.81, 34.15), (27.3, -8.156, 24.51), (27.3, -9.8, 24.42), (27.3, -8.582, 35.19), (27.3, -10.59, 35.57), (25.75, -8.156, 24.51), (25.75, -9.8, 24.42), (25.75, -8.582, 35.19), (25.75, -10.59, 35.57), (27.3, 3.556, 26.07), (27.3, 1.812, 26.19), (27.3, 3.927, 34.51), (27.3, 1.759, 34.74), (25.75, 3.556, 26.07), (25.75, 1.812, 26.19), (25.75, 3.927, 34.51), (25.75, 1.759, 34.74), (27.3, 12.26, 25.88), (27.3, 10.37, 25.88), (27.3, 12.86, 34.75), (27.3, 10.91, 33.98), (25.75, 12.26, 25.88), (25.75, 10.37, 25.88), (25.75, 12.86, 34.75), (25.75, 10.91, 33.98), (26.61, 22.14, 32.0), (26.61, -22.29, 32.0), (26.61, 22.14, 33.73), (26.61, -22.29, 33.73), (26.61, 0.5493, 33.73), (26.61, 0.5493, 32.0), (26.61, -7.705, 33.73), (26.61, -7.705, 32.0), (44.76, 6.259, -0.3913), (44.76, 9.381, 10.62), (44.76, 11.18, 10.04), (44.76, 7.86, -0.8598), (47.98, 6.259, -0.3913), (47.98, 7.86, -0.8598), (47.98, 11.18, 10.04), (47.98, 9.381, 10.62), (23.23, -3.347, 63.24), (23.23, -3.347, 63.24), (-21.07, -3.347, 63.24), (23.23, -23.5, 47.54), (23.23, -23.5, 47.54), (23.23, -3.347, 63.24), (23.23, -3.347, 63.24), (23.23, -3.347, 63.24), (23.23, 16.8, 47.54), (-21.07, -23.5, 47.54), (23.23, -23.5, 44.54), (-21.07, -23.5, 47.54), (23.23, -23.5, 44.54), (23.23, -23.5, 47.54), (-21.07, 16.8, 47.54), (-21.07, 16.8, 47.54), (-21.07, -3.347, 63.24), (-21.07, -3.347, 63.24), (-21.07, -23.5, 44.54), (-21.07, -3.347, 63.24), (-21.07, -23.5, 44.54), (-21.07, -23.5, 47.54), (-21.07, 16.8, 44.54), (23.23, 16.8, 44.54), (23.23, -3.347, 60.24), (-21.07, 16.8, 44.54), (23.23, -3.347, 60.24), (-21.07, -3.347, 60.24), (-21.07, -3.347, 60.24), (23.23, -3.347, 60.24), (23.23, -23.5, 44.54), (-21.07, -3.347, 60.24), (23.23, -23.5, 44.54), (-21.07, -23.5, 44.54), (23.23, 16.8, 47.54), (23.23, 16.8, 44.54), (-21.07, 16.8, 44.54), (23.23, 16.8, 47.54), (-21.07, 16.8, 44.54), (-21.07, 16.8, 47.54), (22.02, -6.775, 46.94), (22.02, -6.775, 46.94), (22.02, -7.3, 48.57), (22.02, -7.3, 48.57), (22.02, 1.029, 47.05), (22.02, 1.374, 48.68), (22.02, 1.374, 48.68), (23.55, -9.516, 25.85), (23.55, -9.516, 25.85), (23.55, -9.624, 42.67), (19.89, -9.516, 25.85), (19.89, -9.516, 25.85), (19.89, -9.624, 42.67), (19.89, -9.624, 42.67), (19.89, -9.624, 42.67), (23.55, 3.305, 42.28), (23.55, 3.305, 25.8), (19.89, 3.305, 25.8), (23.55, 3.305, 42.28), (19.89, 3.305, 25.8), (19.89, 3.305, 42.28), (19.89, -9.624, 42.67), (23.55, -9.624, 42.67), (23.55, 3.305, 42.28), (19.89, -9.624, 42.67), (23.55, 3.305, 42.28), (19.89, 3.305, 42.28), (23.42, -6.85, 39.16), (23.42, -6.856, 25.88), (20.02, -6.856, 25.88), (23.42, -6.85, 39.16), (20.02, -6.856, 25.88), (20.02, -6.85, 39.16), (20.02, 0.6243, 38.81), (23.42, 0.6243, 38.81), (23.42, -6.85, 39.16), (20.02, 0.6243, 38.81), (23.42, -6.85, 39.16), (20.02, -6.85, 39.16), (20.02, 0.6243, 38.81), (20.02, 0.7442, 25.83), (23.42, 0.7442, 25.83), (20.02, 0.6243, 38.81), (23.42, 0.7442, 25.83), (23.42, 0.6243, 38.81), (-22.64, 23.23, 24.89), (28.35, 23.23, 24.89), (28.35, -21.2, 24.89), (28.35, -21.2, 24.89), (-22.64, -21.2, 24.89), (-22.64, 23.23, 24.89), (28.35, 23.23, 24.89), (28.35, 23.23, 26.42), (28.35, -21.2, 26.42), (28.35, -21.2, 26.42), (28.35, -21.2, 24.89), (28.35, 23.23, 24.89), (28.35, 23.23, 26.42), (-22.64, 23.23, 26.42), (-22.64, -21.2, 26.42), (-22.64, -21.2, 26.42), (28.35, -21.2, 26.42), (28.35, 23.23, 26.42), (-22.64, 23.23, 26.42), (-22.64, 23.23, 24.89), (-22.64, -21.2, 24.89), (-22.64, -21.2, 24.89), (-22.64, -21.2, 26.42), (-22.64, 23.23, 26.42), (1.246, 14.01, 25.33), (1.246, 14.01, 25.33), (1.246, -0.5852, 21.33), (-0.3544, 14.01, 25.33), (-0.3544, 14.01, 25.33), (-0.3544, -0.5852, 21.33), (1.246, 18.21, 25.33), (1.246, -0.5852, 17.13), (-0.3544, -0.5852, 17.13), (1.246, 18.21, 25.33), (-0.3544, -0.5852, 17.13), (-0.3544, 18.21, 25.33), (22.96, -0.547, 55.13), (22.96, -6.912, 56.25), (22.96, -5.804, 55.09), (22.96, -0.547, 55.13), (22.96, 0.8721, 56.16), (22.96, -6.912, 56.25), (22.96, -6.912, 56.25), (22.96, -6.912, 56.25), (18.93, -6.912, 56.25), (18.93, -5.804, 55.09), (18.93, -5.804, 55.09), (22.96, -5.804, 55.09), (22.96, -5.804, 55.09), (22.96, -6.997, 48.25), (22.96, -5.936, 48.27), (22.96, -5.804, 55.09), (22.96, -6.912, 56.25), (22.96, -6.997, 48.25), (18.93, 0.8721, 56.16), (22.96, 0.8721, 56.16), (18.93, 0.8721, 56.16), (22.96, -0.547, 55.13), (18.93, -0.547, 55.13), (22.96, -0.547, 55.13), (22.96, -0.3669, 48.17), (22.96, 0.8721, 56.16), (22.96, -0.547, 55.13), (22.96, -0.3669, 48.17), (22.96, 1.048, 48.16), (22.96, 0.8721, 56.16), (17.83, 5.345, 25.33), (17.83, 5.345, 25.33), (6.73, -4.14, 21.33), (16.79, 6.562, 25.33), (16.79, 6.562, 25.33), (5.691, -2.923, 21.33), (21.02, 8.074, 25.33), (6.73, -4.14, 17.13), (5.691, -2.923, 17.13), (21.02, 8.074, 25.33), (5.691, -2.923, 17.13), (19.98, 9.29, 25.33), (17.52, -16.25, 25.33), (17.52, -16.25, 25.33), (5.144, -8.504, 21.33), (18.37, -14.89, 25.33), (18.37, -14.89, 25.33), (5.993, -7.148, 21.33), (21.08, -18.48, 25.33), (5.144, -8.504, 17.13), (5.993, -7.148, 17.13), (21.08, -18.48, 25.33), (5.993, -7.148, 17.13), (21.93, -17.12, 25.33), (-15.85, -13.16, 25.33), (-15.85, -13.16, 25.33), (-2.704, -6.814, 21.33), (-15.16, -14.6, 25.33), (-15.16, -14.6, 25.33), (-2.008, -8.255, 21.33), (-19.63, -14.99, 25.33), (-2.704, -6.814, 17.13), (-2.008, -8.255, 17.13), (-19.63, -14.99, 25.33), (-2.008, -8.255, 17.13), (-18.94, -16.43, 25.33), (-12.51, 6.342, 25.33), (-12.51, 6.342, 25.33), (-1.195, -2.888, 21.33), (-13.52, 5.103, 25.33), (-13.52, 5.103, 25.33), (-2.206, -4.128, 21.33), (-15.76, 8.997, 25.33), (-1.195, -2.888, 17.13), (-2.206, -4.128, 17.13), (-15.76, 8.997, 25.33), (-2.206, -4.128, 17.13), (-16.77, 7.758, 25.33), (45.19, 0.0, -1.234), (49.99, 0.0, 14.52), (49.99, -4.649, 14.52), (49.99, -4.649, 14.52), (45.19, -4.649, -1.234), (45.19, 0.0, -1.234), (47.39, 0.0, 15.36), (42.87, 0.0, -0.5565), (42.87, -4.649, -0.5565), (42.87, -4.649, -0.5565), (47.39, -4.649, 15.36), (47.39, 0.0, 15.36), (27.47, 22.8, 25.73), (27.91, 22.8, 34.15), (27.91, 21.25, 34.15), (27.91, 21.25, 34.15), (27.47, 21.25, 25.73), (27.47, 22.8, 25.73), (27.91, 22.8, 34.15), (25.55, 22.8, 34.45), (25.55, 21.25, 34.45), (25.55, 21.25, 34.45), (27.91, 21.25, 34.15), (27.91, 22.8, 34.15), (25.55, 22.8, 34.45), (25.86, 22.8, 25.88), (25.86, 21.25, 25.88), (25.86, 21.25, 25.88), (25.55, 21.25, 34.45), (25.55, 22.8, 34.45), (12.08, 22.8, 25.88), (12.87, 22.8, 34.57), (12.87, 21.25, 34.57), (12.87, 21.25, 34.57), (12.08, 21.25, 25.88), (12.08, 22.8, 25.88), (12.87, 22.8, 34.57), (10.86, 22.8, 34.27), (10.86, 21.25, 34.27), (10.86, 21.25, 34.27), (12.87, 21.25, 34.57), (12.87, 22.8, 34.57), (10.86, 22.8, 34.27), (10.44, 22.8, 25.96), (10.44, 21.25, 25.96), (10.44, 21.25, 25.96), (10.86, 21.25, 34.27), (10.86, 22.8, 34.27), (-2.199, 22.8, 26.19), (-2.148, 22.8, 34.74), (-2.148, 21.25, 34.74), (-2.148, 21.25, 34.74), (-2.199, 21.25, 26.19), (-2.199, 22.8, 26.19), (-2.148, 22.8, 34.74), (-4.227, 22.8, 34.51), (-4.227, 21.25, 34.51), (-4.227, 21.25, 34.51), (-2.148, 21.25, 34.74), (-2.148, 22.8, 34.74), (-4.227, 22.8, 34.51), (-3.871, 22.8, 26.07), (-3.871, 21.25, 26.07), (-3.871, 21.25, 26.07), (-4.227, 21.25, 34.51), (-4.227, 22.8, 34.51), (-16.13, 22.8, 25.88), (-16.67, 22.8, 33.98), (-16.67, 21.25, 33.98), (-16.67, 21.25, 33.98), (-16.13, 21.25, 25.88), (-16.13, 22.8, 25.88), (-16.67, 22.8, 33.98), (-18.66, 22.8, 34.75), (-18.66, 21.25, 34.75), (-18.66, 21.25, 34.75), (-16.67, 21.25, 33.98), (-16.67, 22.8, 33.98), (-18.66, 22.8, 34.75), (-18.05, 22.8, 25.88), (-18.05, 21.25, 25.88), (-18.05, 21.25, 25.88), (-18.66, 21.25, 34.75), (-18.66, 22.8, 34.75), (27.3, -20.32, 25.73), (27.3, -20.81, 34.15), (25.75, -20.81, 34.15), (25.75, -20.81, 34.15), (25.75, -20.32, 25.73), (27.3, -20.32, 25.73), (27.3, -20.81, 34.15), (27.3, -18.22, 34.45), (25.75, -18.22, 34.45), (25.75, -18.22, 34.45), (25.75, -20.81, 34.15), (27.3, -20.81, 34.15), (27.3, -18.22, 34.45), (27.3, -18.55, 25.88), (25.75, -18.55, 25.88), (25.75, -18.55, 25.88), (25.75, -18.22, 34.45), (27.3, -18.22, 34.45), (27.3, -9.8, 24.42), (27.3, -10.59, 35.57), (25.75, -10.59, 35.57), (25.75, -10.59, 35.57), (25.75, -9.8, 24.42), (27.3, -9.8, 24.42), (27.3, -10.59, 35.57), (27.3, -8.582, 35.19), (25.75, -8.582, 35.19), (25.75, -8.582, 35.19), (25.75, -10.59, 35.57), (27.3, -10.59, 35.57), (27.3, -8.582, 35.19), (27.3, -8.156, 24.51), (25.75, -8.156, 24.51), (25.75, -8.156, 24.51), (25.75, -8.582, 35.19), (27.3, -8.582, 35.19), (27.3, 1.812, 26.19), (27.3, 1.759, 34.74), (25.75, 1.759, 34.74), (25.75, 1.759, 34.74), (25.75, 1.812, 26.19), (27.3, 1.812, 26.19), (27.3, 1.759, 34.74), (27.3, 3.927, 34.51), (25.75, 3.927, 34.51), (25.75, 3.927, 34.51), (25.75, 1.759, 34.74), (27.3, 1.759, 34.74), (27.3, 3.927, 34.51), (27.3, 3.556, 26.07), (25.75, 3.556, 26.07), (25.75, 3.556, 26.07), (25.75, 3.927, 34.51), (27.3, 3.927, 34.51), (27.3, 10.37, 25.88), (27.3, 10.91, 33.98), (25.75, 10.91, 33.98), (25.75, 10.91, 33.98), (25.75, 10.37, 25.88), (27.3, 10.37, 25.88), (27.3, 10.91, 33.98), (27.3, 12.86, 34.75), (25.75, 12.86, 34.75), (25.75, 12.86, 34.75), (25.75, 10.91, 33.98), (27.3, 10.91, 33.98), (27.3, 12.86, 34.75), (27.3, 12.26, 25.88), (25.75, 12.26, 25.88), (25.75, 12.26, 25.88), (25.75, 12.86, 34.75), (27.3, 12.86, 34.75), (44.76, 7.86, -0.8598), (44.76, 11.18, 10.04), (47.98, 11.18, 10.04), (47.98, 11.18, 10.04), (47.98, 7.86, -0.8598), (44.76, 7.86, -0.8598), (44.76, 9.381, 10.62), (44.76, 6.259, -0.3913), (47.98, 6.259, -0.3913), (47.98, 6.259, -0.3913), (47.98, 9.381, 10.62), (44.76, 9.381, 10.62)], [], [(2, 6, 5), (0, 2, 5), (10, 11, 192), (10, 193, 194), (195, 8, 4), (196, 4, 197), (198, 4, 7), (199, 7, 200), (201, 9, 202), (203, 204, 205), (206, 3, 1), (207, 1, 208), (209, 1, 210), (211, 212, 213), (214, 215, 216), (217, 218, 219), (220, 221, 222), (223, 224, 225), (226, 227, 228), (229, 230, 231), (17, 16, 19), (18, 19, 16), (13, 12, 17), (16, 17, 12), (15, 232, 19), (17, 19, 233), (14, 234, 18), (19, 18, 235), (236, 237, 16), (18, 16, 238), (29, 32, 35), (29, 35, 30), (27, 25, 29), (27, 29, 30), (27, 21, 22), (27, 22, 25), (26, 23, 239), (26, 240, 241), (24, 20, 242), (24, 243, 244), (245, 31, 28), (246, 28, 24), (31, 34, 33), (31, 33, 28), (247, 248, 249), (250, 251, 252), (253, 254, 255), (256, 257, 258), (259, 260, 261), (262, 263, 264), (265, 266, 267), (268, 269, 270), (271, 272, 273), (274, 275, 276), (36, 38, 39), (39, 37, 36), (40, 41, 43), (43, 42, 40), (277, 278, 279), (280, 281, 282), (283, 284, 285), (286, 287, 288), (289, 290, 291), (292, 293, 294), (295, 296, 297), (298, 299, 300), (48, 51, 49), (48, 49, 50), (301, 46, 45), (302, 45, 303), (304, 44, 47), (305, 47, 306), (307, 308, 309), (310, 311, 312), (52, 57, 56), (52, 53, 57), (54, 59, 58), (54, 55, 59), (313, 314, 315), (316, 317, 318), (319, 61, 60), (320, 321, 61), (322, 63, 62), (323, 324, 63), (325, 326, 327), (328, 329, 330), (64, 331, 332), (64, 65, 333), (66, 334, 335), (66, 67, 336), (337, 338, 339), (340, 341, 342), (68, 69, 70), (68, 70, 71), (343, 72, 73), (344, 73, 345), (346, 74, 75), (347, 75, 348), (349, 350, 351), (352, 353, 354), (76, 77, 78), (76, 78, 79), (355, 80, 81), (356, 81, 357), (358, 82, 83), (359, 83, 360), (361, 362, 363), (364, 365, 366), (84, 85, 86), (84, 86, 87), (367, 88, 89), (368, 89, 369), (370, 90, 91), (371, 91, 372), (373, 374, 375), (376, 377, 378), (92, 93, 94), (92, 94, 95), (379, 96, 97), (380, 97, 381), (382, 98, 99), (383, 99, 384), (385, 386, 387), (388, 389, 390), (100, 102, 103), (103, 101, 100), (104, 105, 107), (107, 106, 104), (391, 392, 393), (394, 395, 396), (397, 398, 399), (400, 401, 402), (108, 110, 111), (111, 109, 108), (112, 113, 115), (115, 114, 112), (403, 404, 405), (406, 407, 408), (409, 410, 411), (412, 413, 414), (415, 416, 417), (418, 419, 420), (116, 118, 119), (119, 117, 116), (120, 121, 123), (123, 122, 120), (421, 422, 423), (424, 425, 426), (427, 428, 429), (430, 431, 432), (433, 434, 435), (436, 437, 438), (124, 126, 127), (127, 125, 124), (128, 129, 131), (131, 130, 128), (439, 440, 441), (442, 443, 444), (445, 446, 447), (448, 449, 450), (451, 452, 453), (454, 455, 456), (132, 134, 135), (135, 133, 132), (136, 137, 139), (139, 138, 136), (457, 458, 459), (460, 461, 462), (463, 464, 465), (466, 467, 468), (469, 470, 471), (472, 473, 474), (140, 142, 143), (143, 141, 140), (144, 146, 147), (147, 145, 144), (148, 149, 151), (151, 150, 148), (475, 476, 477), (478, 479, 480), (481, 482, 483), (484, 485, 486), (487, 488, 489), (490, 491, 492), (152, 154, 155), (155, 153, 152), (156, 157, 159), (159, 158, 156), (493, 494, 495), (496, 497, 498), (499, 500, 501), (502, 503, 504), (505, 506, 507), (508, 509, 510), (160, 162, 163), (163, 161, 160), (164, 165, 167), (167, 166, 164), (511, 512, 513), (514, 515, 516), (517, 518, 519), (520, 521, 522), (523, 524, 525), (526, 527, 528), (168, 170, 171), (171, 169, 168), (172, 173, 175), (175, 174, 172), (529, 530, 531), (532, 533, 534), (535, 536, 537), (538, 539, 540), (541, 542, 543), (544, 545, 546), (180, 181, 176), (176, 178, 180), (182, 177, 183), (179, 177, 182), (184, 185, 186), (186, 187, 184), (188, 189, 190), (190, 191, 188), (547, 548, 549), (550, 551, 552), (553, 554, 555), (556, 557, 558)])
_uv = me_cmc_treeho.uv_layers.new(name='UVMap')
_uv.uv.foreach_set('vector', [5.891e-08, 1.178e-07, 0.9884, 0.0, 0.9884, 0.5699, 0.0, 0.5699, 5.891e-08, 1.178e-07, 0.9884, 0.5699, 0.9884, 0.5699, 0.0, 0.5699, 5.891e-08, 1.178e-07, 0.9884, 0.5699, 5.891e-08, 1.178e-07, 0.9884, 0.0, 0.7769, 0.7951, 0.7821, 0.8115, 0.6445, 0.7604, 0.7769, 0.7951, 0.6445, 0.7604, 0.6393, 0.7441, 0.6393, 0.7441, 0.6445, 0.7604, 0.7821, 0.8115, 0.6393, 0.7441, 0.7821, 0.8115, 0.7769, 0.7951, 0.8225, 0.6816, 0.8225, 0.6972, 0.5916, 0.6972, 0.8225, 0.6816, 0.5916, 0.6972, 0.5916, 0.6816, 0.7769, 0.7951, 0.7821, 0.8115, 0.6445, 0.7604, 0.7769, 0.7951, 0.6445, 0.7604, 0.6393, 0.7441, 0.6393, 0.7441, 0.6445, 0.7604, 0.7821, 0.8115, 0.6393, 0.7441, 0.7821, 0.8115, 0.7769, 0.7951, 0.9884, 0.5699, 0.0, 0.5699, 5.891e-08, 1.178e-07, 0.9884, 0.5699, 5.891e-08, 1.178e-07, 0.9884, 0.0, 5.891e-08, 1.178e-07, 0.9884, 0.0, 0.9884, 0.5699, 5.891e-08, 1.178e-07, 0.9884, 0.5699, 0.0, 0.5699, 0.8225, 0.6816, 0.8225, 0.6972, 0.5916, 0.6972, 0.8225, 0.6816, 0.5916, 0.6972, 0.5916, 0.6816, 0.3421, 0.6413, 0.5212, 0.6415, 0.3301, 0.6785, 0.5285, 0.6812, 0.3301, 0.6785, 0.5212, 0.6415, 0.3329, 0.5962, 0.5314, 0.5962, 0.3421, 0.6413, 0.5212, 0.6415, 0.3421, 0.6413, 0.5314, 0.5962, 0.2942, 0.6667, 0.3069, 0.6285, 0.3301, 0.6785, 0.3421, 0.6413, 0.3301, 0.6785, 0.3069, 0.6285, 0.5282, 0.7178, 0.3297, 0.7178, 0.5285, 0.6812, 0.3301, 0.6785, 0.5285, 0.6812, 0.3297, 0.7178, 0.5568, 0.6328, 0.5653, 0.6722, 0.5212, 0.6415, 0.5285, 0.6812, 0.5212, 0.6415, 0.5653, 0.6722, 0.05626, 0.7603, 0.2675, 0.7613, 0.2679, 0.8034, 0.05626, 0.7603, 0.2679, 0.8034, 2.356e-07, 0.8042, 0.0, 0.5962, 0.05626, 0.6401, 0.05626, 0.7603, 0.0, 0.5962, 0.05626, 0.7603, 2.356e-07, 0.8042, 0.0, 0.5962, 0.2679, 0.5971, 0.2675, 0.6391, 0.0, 0.5962, 0.2675, 0.6391, 0.05626, 0.6401, 0.2942, 0.9093, 0.4486, 0.9093, 0.4486, 0.9533, 0.2942, 0.9093, 0.4486, 0.9533, 0.2942, 0.9533, 0.05626, 0.7603, 0.2675, 0.7613, 0.2679, 0.8034, 0.05626, 0.7603, 0.2679, 0.8034, 2.356e-07, 0.8042, 2.356e-07, 0.8042, 0.0, 0.5962, 0.05626, 0.6401, 2.356e-07, 0.8042, 0.05626, 0.6401, 0.05626, 0.7603, 0.0, 0.5962, 0.2679, 0.5971, 0.2675, 0.6391, 0.0, 0.5962, 0.2675, 0.6391, 0.05626, 0.6401, 0.2942, 0.9093, 0.4486, 0.9093, 0.4486, 0.9533, 0.2942, 0.9093, 0.4486, 0.9533, 0.2942, 0.9533, 0.2942, 0.9533, 0.2942, 0.9093, 0.4486, 0.9093, 0.2942, 0.9533, 0.4486, 0.9093, 0.4486, 0.9533, 0.2942, 0.9093, 0.4486, 0.9093, 0.4486, 0.9533, 0.2942, 0.9093, 0.4486, 0.9533, 0.2942, 0.9533, 0.4486, 0.9093, 0.4486, 0.9533, 0.2942, 0.9533, 0.4486, 0.9093, 0.2942, 0.9533, 0.2942, 0.9093, 0.2942, 0.9093, 0.4486, 0.9093, 0.4486, 0.9533, 0.2942, 0.9093, 0.4486, 0.9533, 0.2942, 0.9533, 0.65, 0.9179, 0.65, 0.9093, 0.92, 0.9093, 0.92, 0.9093, 0.92, 0.9179, 0.65, 0.9179, 0.92, 0.9179, 0.65, 0.9179, 0.65, 0.9093, 0.65, 0.9093, 0.92, 0.9093, 0.92, 0.9179, 0.0, 1.0, 0.0, 0.8305, 0.1728, 0.8305, 0.1728, 0.8305, 0.1728, 1.0, 0.0, 1.0, 0.65, 0.9179, 0.65, 0.9093, 0.92, 0.9093, 0.92, 0.9093, 0.92, 0.9179, 0.65, 0.9179, 0.1728, 0.8305, 0.1728, 1.0, 0.0, 1.0, 0.0, 1.0, 0.0, 0.8305, 0.1728, 0.8305, 0.92, 0.9093, 0.92, 0.9179, 0.65, 0.9179, 0.65, 0.9179, 0.65, 0.9093, 0.92, 0.9093, 0.3045, 0.8108, 0.2942, 0.7441, 0.613, 0.8282, 0.3045, 0.8108, 0.613, 0.8282, 0.5463, 0.8385, 0.5916, 0.6206, 0.5948, 0.5962, 0.8603, 0.6309, 0.5916, 0.6206, 0.8603, 0.6309, 0.8572, 0.6553, 0.5463, 0.8385, 0.613, 0.8282, 0.2942, 0.7441, 0.5463, 0.8385, 0.2942, 0.7441, 0.3045, 0.8108, 0.5948, 0.5962, 0.8603, 0.6309, 0.8572, 0.6553, 0.5948, 0.5962, 0.8572, 0.6553, 0.5916, 0.6206, 0.4486, 0.9093, 0.2942, 0.9533, 0.2942, 0.9093, 0.4486, 0.9093, 0.4486, 0.9533, 0.2942, 0.9533, 0.2942, 0.9533, 0.4486, 0.9093, 0.4486, 0.9533, 0.2942, 0.9533, 0.2942, 0.9093, 0.4486, 0.9093, 0.05626, 0.7603, 0.0, 0.5962, 0.05626, 0.6401, 0.05626, 0.7603, 2.356e-07, 0.8042, 0.0, 0.5962, 0.2942, 0.9533, 0.4486, 0.9093, 0.4486, 0.9533, 0.2942, 0.9533, 0.2942, 0.9093, 0.4486, 0.9093, 0.2942, 0.9533, 0.4486, 0.9093, 0.4486, 0.9533, 0.2942, 0.9533, 0.2942, 0.9093, 0.4486, 0.9093, 0.05626, 0.6401, 0.2679, 0.5971, 0.2675, 0.6391, 0.05626, 0.6401, 0.0, 0.5962, 0.2679, 0.5971, 0.4486, 0.9093, 0.2942, 0.9533, 0.2942, 0.9093, 0.4486, 0.9093, 0.4486, 0.9533, 0.2942, 0.9533, 0.4486, 0.9093, 0.2942, 0.9533, 0.2942, 0.9093, 0.4486, 0.9093, 0.4486, 0.9533, 0.2942, 0.9533, 0.2675, 0.7613, 2.356e-07, 0.8042, 0.05626, 0.7603, 0.2675, 0.7613, 0.2679, 0.8034, 2.356e-07, 0.8042, 0.3045, 0.8108, 0.2942, 0.7441, 0.613, 0.8282, 0.3045, 0.8108, 0.613, 0.8282, 0.5463, 0.8385, 0.5916, 0.6206, 0.5948, 0.5962, 0.8603, 0.6309, 0.5916, 0.6206, 0.8603, 0.6309, 0.8572, 0.6553, 0.5463, 0.8385, 0.613, 0.8282, 0.2942, 0.7441, 0.5463, 0.8385, 0.2942, 0.7441, 0.3045, 0.8108, 0.5948, 0.5962, 0.8603, 0.6309, 0.8572, 0.6553, 0.5948, 0.5962, 0.8572, 0.6553, 0.5916, 0.6206, 0.3045, 0.8108, 0.2942, 0.7441, 0.613, 0.8282, 0.3045, 0.8108, 0.613, 0.8282, 0.5463, 0.8385, 0.5916, 0.6206, 0.5948, 0.5962, 0.8603, 0.6309, 0.5916, 0.6206, 0.8603, 0.6309, 0.8572, 0.6553, 0.5463, 0.8385, 0.613, 0.8282, 0.2942, 0.7441, 0.5463, 0.8385, 0.2942, 0.7441, 0.3045, 0.8108, 0.5948, 0.5962, 0.8603, 0.6309, 0.8572, 0.6553, 0.5948, 0.5962, 0.8572, 0.6553, 0.5916, 0.6206, 0.3045, 0.8108, 0.2942, 0.7441, 0.613, 0.8282, 0.3045, 0.8108, 0.613, 0.8282, 0.5463, 0.8385, 0.5916, 0.6206, 0.5948, 0.5962, 0.8603, 0.6309, 0.5916, 0.6206, 0.8603, 0.6309, 0.8572, 0.6553, 0.5463, 0.8385, 0.613, 0.8282, 0.2942, 0.7441, 0.5463, 0.8385, 0.2942, 0.7441, 0.3045, 0.8108, 0.5948, 0.5962, 0.8603, 0.6309, 0.8572, 0.6553, 0.5948, 0.5962, 0.8572, 0.6553, 0.5916, 0.6206, 0.3045, 0.8108, 0.2942, 0.7441, 0.613, 0.8282, 0.3045, 0.8108, 0.613, 0.8282, 0.5463, 0.8385, 0.5916, 0.6206, 0.5948, 0.5962, 0.8603, 0.6309, 0.5916, 0.6206, 0.8603, 0.6309, 0.8572, 0.6553, 0.5463, 0.8385, 0.613, 0.8282, 0.2942, 0.7441, 0.5463, 0.8385, 0.2942, 0.7441, 0.3045, 0.8108, 0.5948, 0.5962, 0.8603, 0.6309, 0.8572, 0.6553, 0.5948, 0.5962, 0.8572, 0.6553, 0.5916, 0.6206, 0.8084, 0.7804, 0.9477, 0.7843, 0.9477, 0.7441, 0.9477, 0.7441, 0.8084, 0.7479, 0.8084, 0.7804, 0.8084, 0.7479, 0.8084, 0.7804, 0.9477, 0.7843, 0.9477, 0.7843, 0.9477, 0.7441, 0.8084, 0.7479, 0.4749, 0.9349, 0.5856, 0.9345, 0.5861, 0.91, 0.5861, 0.91, 0.4749, 0.9093, 0.4749, 0.9349, 0.5861, 0.91, 0.4749, 0.9093, 0.4749, 0.9349, 0.4749, 0.9349, 0.5856, 0.9345, 0.5861, 0.91, 0.8084, 0.7479, 0.9477, 0.7441, 0.9477, 0.7843, 0.9477, 0.7843, 0.8084, 0.7804, 0.8084, 0.7479, 0.8084, 0.7804, 0.8084, 0.7479, 0.9477, 0.7441, 0.9477, 0.7441, 0.9477, 0.7843, 0.8084, 0.7804, 0.8084, 0.7479, 0.9477, 0.7441, 0.9477, 0.7843, 0.9477, 0.7843, 0.8084, 0.7804, 0.8084, 0.7479, 0.2078, 0.8305, 0.2481, 0.8305, 0.2481, 0.856, 0.2481, 0.856, 0.2078, 0.856, 0.2078, 0.8305, 0.6149, 0.9349, 0.4749, 0.9349, 0.4749, 0.9093, 0.4749, 0.9093, 0.6149, 0.9093, 0.6149, 0.9349, 0.8084, 0.7479, 0.9477, 0.7441, 0.9477, 0.7843, 0.9477, 0.7843, 0.8084, 0.7804, 0.8084, 0.7479, 0.8084, 0.7804, 0.8084, 0.7479, 0.9477, 0.7441, 0.9477, 0.7441, 0.9477, 0.7843, 0.8084, 0.7804, 0.4749, 0.9093, 0.6149, 0.9093, 0.6149, 0.9349, 0.6149, 0.9349, 0.4749, 0.9349, 0.4749, 0.9093, 0.2078, 0.8305, 0.2481, 0.8305, 0.2481, 0.856, 0.2481, 0.856, 0.2078, 0.856, 0.2078, 0.8305, 0.6149, 0.9349, 0.4749, 0.9349, 0.4749, 0.9093, 0.4749, 0.9093, 0.6149, 0.9093, 0.6149, 0.9349, 0.8084, 0.7479, 0.9477, 0.7441, 0.9477, 0.7843, 0.9477, 0.7843, 0.8084, 0.7804, 0.8084, 0.7479, 0.8084, 0.7804, 0.8084, 0.7479, 0.9477, 0.7441, 0.9477, 0.7441, 0.9477, 0.7843, 0.8084, 0.7804, 0.4749, 0.9093, 0.6149, 0.9093, 0.6149, 0.9349, 0.6149, 0.9349, 0.4749, 0.9349, 0.4749, 0.9093, 0.2078, 0.8305, 0.2481, 0.8305, 0.2481, 0.856, 0.2481, 0.856, 0.2078, 0.856, 0.2078, 0.8305, 0.6149, 0.9349, 0.4749, 0.9349, 0.4749, 0.9093, 0.4749, 0.9093, 0.6149, 0.9093, 0.6149, 0.9349, 0.8084, 0.7479, 0.9477, 0.7441, 0.9477, 0.7843, 0.9477, 0.7843, 0.8084, 0.7804, 0.8084, 0.7479, 0.8084, 0.7804, 0.8084, 0.7479, 0.9477, 0.7441, 0.9477, 0.7441, 0.9477, 0.7843, 0.8084, 0.7804, 0.4749, 0.9093, 0.6149, 0.9093, 0.6149, 0.9349, 0.6149, 0.9349, 0.4749, 0.9349, 0.4749, 0.9093, 0.2078, 0.8305, 0.2481, 0.8305, 0.2481, 0.856, 0.2481, 0.856, 0.2078, 0.856, 0.2078, 0.8305, 0.6149, 0.9349, 0.4749, 0.9349, 0.4749, 0.9093, 0.4749, 0.9093, 0.6149, 0.9093, 0.6149, 0.9349, 0.2942, 0.8831, 0.2942, 0.8648, 0.7221, 0.8648, 0.7221, 0.8648, 0.7221, 0.8831, 0.2942, 0.8831, 0.8084, 0.7479, 0.9477, 0.7441, 0.9477, 0.7843, 0.9477, 0.7843, 0.8084, 0.7804, 0.8084, 0.7479, 0.8084, 0.7804, 0.8084, 0.7479, 0.9477, 0.7441, 0.9477, 0.7441, 0.9477, 0.7843, 0.8084, 0.7804, 0.4749, 0.9093, 0.6149, 0.9093, 0.6149, 0.9349, 0.6149, 0.9349, 0.4749, 0.9349, 0.4749, 0.9093, 0.2078, 0.8305, 0.2481, 0.8305, 0.2481, 0.856, 0.2481, 0.856, 0.2078, 0.856, 0.2078, 0.8305, 0.6149, 0.9349, 0.4749, 0.9349, 0.4749, 0.9093, 0.4749, 0.9093, 0.6149, 0.9093, 0.6149, 0.9349, 0.8084, 0.7479, 0.9477, 0.7441, 0.9477, 0.7843, 0.9477, 0.7843, 0.8084, 0.7804, 0.8084, 0.7479, 0.8084, 0.7804, 0.8084, 0.7479, 0.9477, 0.7441, 0.9477, 0.7441, 0.9477, 0.7843, 0.8084, 0.7804, 0.4749, 0.9093, 0.6149, 0.9093, 0.6149, 0.9349, 0.6149, 0.9349, 0.4749, 0.9349, 0.4749, 0.9093, 0.2078, 0.8305, 0.2481, 0.8305, 0.2481, 0.856, 0.2481, 0.856, 0.2078, 0.856, 0.2078, 0.8305, 0.6149, 0.9349, 0.4749, 0.9349, 0.4749, 0.9093, 0.4749, 0.9093, 0.6149, 0.9093, 0.6149, 0.9349, 0.8084, 0.7479, 0.9477, 0.7441, 0.9477, 0.7843, 0.9477, 0.7843, 0.8084, 0.7804, 0.8084, 0.7479, 0.8084, 0.7804, 0.8084, 0.7479, 0.9477, 0.7441, 0.9477, 0.7441, 0.9477, 0.7843, 0.8084, 0.7804, 0.4749, 0.9093, 0.6149, 0.9093, 0.6149, 0.9349, 0.6149, 0.9349, 0.4749, 0.9349, 0.4749, 0.9093, 0.2078, 0.8305, 0.2481, 0.8305, 0.2481, 0.856, 0.2481, 0.856, 0.2078, 0.856, 0.2078, 0.8305, 0.6149, 0.9349, 0.4749, 0.9349, 0.4749, 0.9093, 0.4749, 0.9093, 0.6149, 0.9093, 0.6149, 0.9349, 0.8084, 0.7479, 0.9477, 0.7441, 0.9477, 0.7843, 0.9477, 0.7843, 0.8084, 0.7804, 0.8084, 0.7479, 0.8084, 0.7804, 0.8084, 0.7479, 0.9477, 0.7441, 0.9477, 0.7441, 0.9477, 0.7843, 0.8084, 0.7804, 0.4749, 0.9093, 0.6149, 0.9093, 0.6149, 0.9349, 0.6149, 0.9349, 0.4749, 0.9349, 0.4749, 0.9093, 0.2078, 0.8305, 0.2481, 0.8305, 0.2481, 0.856, 0.2481, 0.856, 0.2078, 0.856, 0.2078, 0.8305, 0.6149, 0.9349, 0.4749, 0.9349, 0.4749, 0.9093, 0.4749, 0.9093, 0.6149, 0.9093, 0.6149, 0.9349, 0.5021, 0.8742, 0.5021, 0.8831, 0.2942, 0.8831, 0.2942, 0.8831, 0.2942, 0.8648, 0.5021, 0.8742, 0.5816, 0.8708, 0.7221, 0.8831, 0.5816, 0.8774, 0.7221, 0.8648, 0.7221, 0.8831, 0.5816, 0.8708, 0.8084, 0.7804, 0.9477, 0.7843, 0.9477, 0.7441, 0.9477, 0.7441, 0.8084, 0.7479, 0.8084, 0.7804, 0.8084, 0.7479, 0.8084, 0.7804, 0.9477, 0.7843, 0.9477, 0.7843, 0.9477, 0.7441, 0.8084, 0.7479, 0.4749, 0.9349, 0.5856, 0.9345, 0.5861, 0.91, 0.5861, 0.91, 0.4749, 0.9093, 0.4749, 0.9349, 0.5861, 0.91, 0.4749, 0.9093, 0.4749, 0.9349, 0.4749, 0.9349, 0.5856, 0.9345, 0.5861, 0.91])
me_cmc_treeho.materials.append(mat_cmc_treehouse_ex)
me_cmc_treeho.use_remesh_preserve_volume = False
me_cmc_treeho.use_remesh_preserve_attributes = False
me_cmc_treeho.use_mirror_vertex_groups = False
me_cmc_treeho.update()

# ---- objects
ob_cmc_treeh2 = bpy.data.objects.new('CMC_Treeh2', me_cmc_treeh2)
ob_cmc_treeh1 = bpy.data.objects.new('CMC_Treeh1', me_cmc_treeh1)
ob_cmc_treeh0 = bpy.data.objects.new('CMC_Treeh0', me_cmc_treeh0)
ob_cmc_treeho = bpy.data.objects.new('CMC_Treeho', me_cmc_treeho)
ob_lamp = bpy.data.objects.new('Lamp', light_lamp)
ob_camera = bpy.data.objects.new('Camera', cam_camera)

# ---- transforms, parenting, visibility, modifiers, constraints
ob_cmc_treeh2.location = (0.0, 0.0, 0.0)
ob_cmc_treeh2.scale = (0.1, 0.1, 0.1)
ob_cmc_treeh2.lineart.crease_threshold = 0.0
ob_cmc_treeh1.location = (0.0, 0.0, 0.0)
ob_cmc_treeh1.scale = (0.1, 0.1, 0.1)
ob_cmc_treeh1.lineart.crease_threshold = 0.0
ob_cmc_treeh0.location = (0.0, 0.0, 0.0)
ob_cmc_treeh0.scale = (0.1, 0.1, 0.1)
ob_cmc_treeh0.lineart.crease_threshold = 0.0
ob_cmc_treeho.location = (0.0, 0.0, 0.0)
ob_cmc_treeho.scale = (0.1, 0.1, 0.1)
ob_cmc_treeho.lineart.crease_threshold = 0.0
ob_lamp.location = (4.076, 1.005, 5.904)
ob_lamp.rotation_euler = (0.6503, 0.05522, 1.866)
ob_lamp.lock_rotations_4d = False
ob_lamp.empty_display_type = 'ARROWS'
ob_lamp.color = (0.0, 0.0, 0.0, 0.0)
ob_lamp.lineart.crease_threshold = 0.0
ob_camera.location = (7.481, -6.508, 5.344)
ob_camera.rotation_euler = (1.109, 0.01082, 0.8149)
ob_camera.lock_rotations_4d = False
ob_camera.empty_display_type = 'ARROWS'
ob_camera.color = (0.0, 0.0, 0.0, 0.0)
ob_camera.display_type = 'WIRE'
ob_camera.lineart.crease_threshold = 0.0

# ---- collection membership
col_collection_1.objects.link(ob_cmc_treeh2)
col_collection_1.objects.link(ob_cmc_treeh1)
col_collection_1.objects.link(ob_cmc_treeh0)
col_collection_1.objects.link(ob_cmc_treeho)
col_collection_1.objects.link(ob_lamp)
col_collection_1.objects.link(ob_camera)

# ---- scene / render settings (as saved in the file)
scene.camera = ob_camera
scene.frame_start = 1; scene.frame_end = 250; scene.frame_set(1)
scene.render.engine = 'BLENDER_EEVEE_NEXT'
scene.render.resolution_percentage = 50
scene.render.dither_intensity = 0.0
scene.cycles.use_denoising = False
scene.cycles.samples = 10
scene.cycles.sampling_pattern = 'TABULATED_SOBOL'
scene.cycles.light_sampling_threshold = 0.0
scene.cycles.use_adaptive_sampling = False
scene.cycles.use_light_tree = False
scene.cycles.blur_glossy = 0.0
scene.cycles.pixel_filter_type = 'GAUSSIAN'
scene.cycles.sample_clamp_indirect = 0.0
scene.view_settings.view_transform = 'Standard'
bpy.context.view_layer.update()
